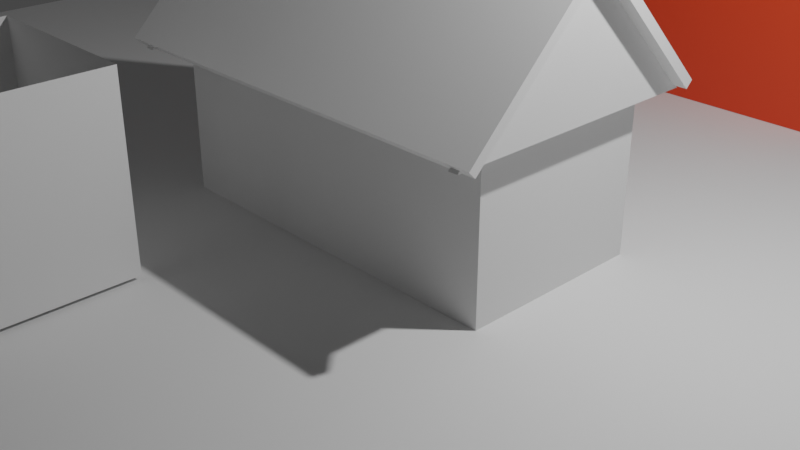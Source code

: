 # Source: Two_houses.blend  (saved by Blender 2.91.10; exported with 4.5.12 LTS)
import bpy
from mathutils import Matrix  # noqa: F401  (used for matrix-valued properties, if any)

bpy.ops.wm.read_factory_settings(use_empty=True)
scene = bpy.context.scene
scene.name = 'Scene'

# ---- collections
col_collection = bpy.data.collections.new('Collection'); scene.collection.children.link(col_collection)

# ---- materials (node trees are filled in below, after node groups)
mat_red = bpy.data.materials.new('Red')
mat_red.use_transparent_shadow = False
mat_white = bpy.data.materials.new('White')
mat_white.use_transparent_shadow = False
mat_roof = bpy.data.materials.new('Roof')
mat_roof.use_transparent_shadow = False

# ---- material node trees
mat_red.use_nodes = True; mat_red.node_tree.nodes.clear()
_N = mat_red.node_tree.nodes; _L = mat_red.node_tree.links
n0 = _N.new('ShaderNodeBsdfPrincipled'); n0.name = 'Principled BSDF'; n0.location = (10, 300)
n0.distribution = 'GGX'
n0.subsurface_method = 'BURLEY'
n0.inputs[0].default_value = (0.8, 0.05332, 0.01193, 1.0)
n0.inputs[3].default_value = 1.45
n0.inputs[27].default_value = (0.0, 0.0, 0.0, 1.0)
n0.inputs[28].default_value = 1.0
n1 = _N.new('ShaderNodeOutputMaterial'); n1.name = 'Material Output'; n1.location = (300, 300)
_L.new(n0.outputs[0], n1.inputs[0])
n1.is_active_output = True
mat_white.use_nodes = True; mat_white.node_tree.nodes.clear()
_N = mat_white.node_tree.nodes; _L = mat_white.node_tree.links
n0 = _N.new('ShaderNodeBsdfPrincipled'); n0.name = 'Principled BSDF'; n0.location = (10, 300)
n0.distribution = 'GGX'
n0.subsurface_method = 'BURLEY'
n0.inputs[0].default_value = (1.0, 1.0, 1.0, 1.0)
n0.inputs[3].default_value = 1.45
n0.inputs[27].default_value = (0.0, 0.0, 0.0, 1.0)
n0.inputs[28].default_value = 1.0
n1 = _N.new('ShaderNodeOutputMaterial'); n1.name = 'Material Output'; n1.location = (300, 300)
_L.new(n0.outputs[0], n1.inputs[0])
n1.is_active_output = True
mat_roof.use_nodes = True; mat_roof.node_tree.nodes.clear()
_N = mat_roof.node_tree.nodes; _L = mat_roof.node_tree.links
n0 = _N.new('ShaderNodeBsdfPrincipled'); n0.name = 'Principled BSDF'; n0.location = (10, 300)
n0.distribution = 'GGX'
n0.subsurface_method = 'BURLEY'
n0.inputs[0].default_value = (0.1341, 0.4053, 0.5372, 1.0)
n0.inputs[3].default_value = 1.45
n0.inputs[27].default_value = (0.0, 0.0, 0.0, 1.0)
n0.inputs[28].default_value = 1.0
n1 = _N.new('ShaderNodeOutputMaterial'); n1.name = 'Material Output'; n1.location = (300, 300)
_L.new(n0.outputs[0], n1.inputs[0])
n1.is_active_output = True

# ---- world
world_world = bpy.data.worlds.new('World'); scene.world = world_world
world_world.use_nodes = True; world_world.node_tree.nodes.clear()
_N = world_world.node_tree.nodes; _L = world_world.node_tree.links
n0 = _N.new('ShaderNodeOutputWorld'); n0.name = 'World Output'; n0.location = (300, 300)
n1 = _N.new('ShaderNodeBackground'); n1.name = 'Background'; n1.location = (10, 300)
n1.inputs[0].default_value = (0.05088, 0.05088, 0.05088, 1.0)
_L.new(n1.outputs[0], n0.inputs[0])
n0.is_active_output = True
world_world.color = (0.05088, 0.05088, 0.05088)
world_world.use_sun_shadow = False
world_world.sun_shadow_jitter_overblur = 0.0

# ---- cameras
cam_camera = bpy.data.cameras.new('Camera')
cam_camera.clip_end = 100.0
cam_camera.ortho_scale = 7.314

# ---- lights
light_light = bpy.data.lights.new('Light', 'POINT')
light_light.transmission_factor = 0.0
light_light.energy = 1000.0
light_light.shadow_soft_size = 0.1
light_light.shadow_maximum_resolution = 0.006
light_light.use_absolute_resolution = True

# ---- meshes
me_plane = bpy.data.meshes.new('Plane')
me_plane.from_pydata([(-1.0, -1.0, 0.0), (1.0, -1.0, 0.0), (-1.0, 1.0, 0.0), (1.0, 1.0, 0.0)], [], [(0, 1, 3, 2)])
_uv = me_plane.uv_layers.new(name='UVMap')
_uv.uv.foreach_set('vector', [0.0, 0.0, 1.0, 0.0, 1.0, 1.0, 0.0, 1.0])
me_plane.use_remesh_fix_poles = True
me_plane.use_remesh_preserve_attributes = False
me_plane.use_mirror_vertex_groups = False
me_plane.update()
me_cube_001 = bpy.data.meshes.new('Cube.001')
me_cube_001.from_pydata([(-2.0, -1.0, 0.0), (-2.0, -1.0, 2.0), (-2.0, 1.0, 0.0), (-2.0, 1.0, 2.0), (2.0, -1.0, 0.0), (2.0, -1.0, 2.0), (2.0, 1.0, 0.0), (2.0, 1.0, 2.0), (-2.3, -1.394, 1.615), (-2.3, -1.465, 1.686), (-2.3, 0.01975, 3.029), (-2.3, -0.05096, 3.1), (2.3, -1.394, 1.615), (2.3, -1.465, 1.686), (2.3, 0.01975, 3.029), (2.3, -0.05096, 3.1), (-2.3, 1.4, 1.723), (-2.3, 1.329, 1.653), (-2.3, -0.01466, 3.138), (-2.3, -0.08537, 3.067), (2.3, 1.4, 1.723), (2.3, 1.329, 1.653), (2.3, -0.01466, 3.138), (2.3, -0.08537, 3.067), (2.068, -0.03265, 3.034), (2.068, 1.382, 1.62), (2.068, -1.447, 1.62), (2.168, -0.03265, 3.034), (2.168, 1.382, 1.62), (2.168, -1.447, 1.62), (-2.114, -0.03265, 3.034), (-2.114, 1.382, 1.62), (-2.114, -1.447, 1.62), (-2.014, -0.03265, 3.034), (-2.014, 1.382, 1.62), (-2.014, -1.447, 1.62)], [], [(0, 1, 3, 2), (2, 3, 7, 6), (6, 7, 5, 4), (4, 5, 1, 0), (2, 6, 4, 0), (8, 9, 11, 10), (10, 11, 15, 14), (14, 15, 13, 12), (12, 13, 9, 8), (10, 14, 12, 8), (15, 11, 9, 13), (16, 17, 19, 18), (18, 19, 23, 22), (22, 23, 21, 20), (20, 21, 17, 16), (18, 22, 20, 16), (23, 19, 17, 21), (24, 25, 26), (29, 28, 27), (27, 28, 25, 24), (26, 29, 27, 24), (25, 28, 29, 26), (30, 31, 32), (35, 34, 33), (33, 34, 31, 30), (32, 35, 33, 30), (31, 34, 35, 32)])
_uv = me_cube_001.uv_layers.new(name='UVMap')
_uv.uv.foreach_set('vector', [0.375, 0.0, 0.625, 0.0, 0.625, 0.25, 0.375, 0.25, 0.375, 0.25, 0.625, 0.25, 0.625, 0.5, 0.375, 0.5, 0.375, 0.5, 0.625, 0.5, 0.625, 0.75, 0.375, 0.75, 0.375, 0.75, 0.625, 0.75, 0.625, 1.0, 0.375, 1.0, 0.125, 0.5, 0.375, 0.5, 0.375, 0.75, 0.125, 0.75, 0.375, 0.0, 0.625, 0.0, 0.625, 0.25, 0.375, 0.25, 0.375, 0.25, 0.625, 0.25, 0.625, 0.5, 0.375, 0.5, 0.375, 0.5, 0.625, 0.5, 0.625, 0.75, 0.375, 0.75, 0.375, 0.75, 0.625, 0.75, 0.625, 1.0, 0.375, 1.0, 0.125, 0.5, 0.375, 0.5, 0.375, 0.75, 0.125, 0.75, 0.625, 0.5, 0.875, 0.5, 0.875, 0.75, 0.625, 0.75, 0.375, 0.0, 0.625, 0.0, 0.625, 0.25, 0.375, 0.25, 0.375, 0.25, 0.625, 0.25, 0.625, 0.5, 0.375, 0.5, 0.375, 0.5, 0.625, 0.5, 0.625, 0.75, 0.375, 0.75, 0.375, 0.75, 0.625, 0.75, 0.625, 1.0, 0.375, 1.0, 0.125, 0.5, 0.375, 0.5, 0.375, 0.75, 0.125, 0.75, 0.625, 0.5, 0.875, 0.5, 0.875, 0.75, 0.625, 0.75, 0.375, 0.0, 0.625, 0.0, 0.375, 0.25, 0.375, 0.5, 0.625, 0.75, 0.375, 0.75, 0.375, 0.75, 0.625, 0.75, 0.625, 1.0, 0.375, 1.0, 0.125, 0.5, 0.375, 0.5, 0.375, 0.75, 0.125, 0.75, 0.875, 0.75, 0.625, 0.75, 0.375, 0.5, 0.375, 0.25, 0.375, 0.0, 0.625, 0.0, 0.375, 0.25, 0.375, 0.5, 0.625, 0.75, 0.375, 0.75, 0.375, 0.75, 0.625, 0.75, 0.625, 1.0, 0.375, 1.0, 0.125, 0.5, 0.375, 0.5, 0.375, 0.75, 0.125, 0.75, 0.875, 0.75, 0.625, 0.75, 0.375, 0.5, 0.375, 0.25])
me_cube_001.use_remesh_fix_poles = True
me_cube_001.use_remesh_preserve_attributes = False
me_cube_001.use_mirror_vertex_groups = False
me_cube_001.update()
me_cube_002 = bpy.data.meshes.new('Cube.002')
me_cube_002.from_pydata([(1.924, 5.424, 2.195), (1.924, 6.851, 2.195), (1.924, 5.137, 0.003644), (1.924, 5.137, 1.562), (1.924, 7.137, 0.003644), (1.924, 7.137, 1.562), (-2.076, 7.137, 0.003644), (-2.076, 5.137, 0.003644), (-2.076, 5.137, 1.562), (-2.076, 7.137, 1.562), (-2.076, 5.424, 2.195), (-2.076, 6.851, 2.195), (1.924, 6.137, 2.915), (-2.076, 6.137, 2.915), (1.922, 7.973, 0.9436), (-2.078, 7.973, 0.9436), (1.924, 7.137, 1.612), (-2.076, 7.137, 1.612), (1.922, 7.973, 0.9936), (-2.078, 7.973, 0.9936), (-0.734, 7.624, -0.122), (-0.734, 7.624, 1.169), (-0.734, 7.724, -0.122), (-0.734, 7.724, 1.169), (-0.634, 7.624, -0.122), (-0.634, 7.624, 1.169), (-0.634, 7.724, -0.122), (-0.634, 7.724, 1.169), (1.275, 7.624, -0.122), (1.275, 7.624, 1.169), (1.275, 7.724, -0.122), (1.275, 7.724, 1.169), (1.375, 7.624, -0.122), (1.375, 7.624, 1.169), (1.375, 7.724, -0.122), (1.375, 7.724, 1.169), (0.3111, 7.624, -0.122), (0.3111, 7.624, 1.169), (0.3111, 7.724, -0.122), (0.3111, 7.724, 1.169), (0.4111, 7.624, -0.122), (0.4111, 7.624, 1.169), (0.4111, 7.724, -0.122), (0.4111, 7.724, 1.169), (-1.73, 7.624, -0.122), (-1.73, 7.624, 1.169), (-1.73, 7.724, -0.122), (-1.73, 7.724, 1.169), (-1.63, 7.624, -0.122), (-1.63, 7.624, 1.169), (-1.63, 7.724, -0.122), (-1.63, 7.724, 1.169), (1.924, 6.851, 2.245), (-2.076, 6.851, 2.245), (1.924, 7.137, 1.612), (-2.076, 7.137, 1.612), (-2.076, 5.137, 1.612), (1.924, 5.137, 1.612), (-2.076, 5.424, 2.245), (1.924, 5.424, 2.245), (-2.076, 6.137, 2.965), (1.924, 6.137, 2.965), (2.028, 6.851, 2.245), (2.028, 6.851, 2.195), (2.028, 7.137, 1.562), (2.028, 5.424, 2.195), (2.028, 5.137, 1.562), (2.028, 6.137, 2.915), (2.028, 7.137, 1.612), (2.028, 5.424, 2.245), (2.028, 5.137, 1.612), (2.028, 6.137, 2.965), (-2.178, 6.137, 2.915), (-2.178, 6.137, 2.965), (-2.178, 7.137, 1.562), (-2.178, 6.851, 2.195), (-2.178, 5.137, 1.562), (-2.178, 5.424, 2.195), (-2.178, 7.137, 1.612), (-2.178, 6.851, 2.245), (-2.178, 5.137, 1.612), (-2.178, 5.424, 2.245)], [], [(4, 5, 3, 2), (4, 6, 9, 5), (11, 10, 13), (3, 8, 7, 2), (7, 8, 9, 6), (0, 12, 67, 65), (3, 5, 1, 0), (2, 7, 6, 4), (9, 8, 10, 11), (60, 53, 79, 73), (13, 10, 77, 72), (3, 0, 65, 66), (0, 1, 12), (15, 9, 17, 19), (17, 16, 18, 19), (9, 5, 16, 17), (5, 14, 18, 16), (14, 15, 19, 18), (20, 21, 23, 22), (22, 23, 27, 26), (26, 27, 25, 24), (24, 25, 21, 20), (22, 26, 24, 20), (27, 23, 21, 25), (28, 29, 31, 30), (30, 31, 35, 34), (34, 35, 33, 32), (32, 33, 29, 28), (30, 34, 32, 28), (35, 31, 29, 33), (36, 37, 39, 38), (38, 39, 43, 42), (42, 43, 41, 40), (40, 41, 37, 36), (38, 42, 40, 36), (43, 39, 37, 41), (44, 45, 47, 46), (46, 47, 51, 50), (50, 51, 49, 48), (48, 49, 45, 44), (46, 50, 48, 44), (51, 47, 45, 49), (54, 55, 53, 52), (56, 57, 59, 58), (58, 59, 61, 60), (52, 53, 60, 61), (54, 52, 62, 68), (1, 5, 64, 63), (5, 9, 55, 54), (56, 58, 81, 80), (8, 3, 57, 56), (11, 13, 72, 75), (66, 65, 69, 70), (63, 64, 68, 62), (65, 67, 71, 69), (67, 63, 62, 71), (59, 57, 70, 69), (12, 1, 63, 67), (61, 59, 69, 71), (52, 61, 71, 62), (57, 3, 66, 70), (5, 54, 68, 64), (72, 77, 81, 73), (75, 72, 73, 79), (74, 75, 79, 78), (77, 76, 80, 81), (55, 9, 74, 78), (58, 60, 73, 81), (8, 56, 80, 76), (9, 11, 75, 74), (53, 55, 78, 79), (10, 8, 76, 77)])
me_cube_002.polygons.foreach_set('material_index', [0, 0, 0, 0, 0, 0, 0, 0, 0, 2, 0, 0, 0, 1, 0, 0, 1, 1, 1, 1, 1, 1, 1, 1, 1, 1, 1, 1, 1, 1, 1, 1, 1, 1, 1, 1, 1, 1, 1, 1, 1, 1, 2, 2, 2, 2, 2, 0, 0, 2, 0, 0, 1, 1, 1, 1, 2, 0, 2, 2, 0, 0, 0, 0, 0, 0, 0, 2, 0, 0, 2, 0])
_uv = me_cube_002.uv_layers.new(name='UVMap')
_uv.uv.foreach_set('vector', [0.375, 0.5, 0.625, 0.5, 0.625, 0.75, 0.375, 0.75, 0.375, 0.5, 0.375, 0.25, 0.625, 0.25, 0.625, 0.5, 0.625, 0.25, 0.625, 0.0, 0.625, 0.25, 0.625, 0.75, 0.625, 1.0, 0.375, 1.0, 0.375, 0.75, 0.375, 0.0, 0.625, 0.0, 0.625, 0.25, 0.375, 0.25, 0.625, 0.75, 0.625, 0.75, 0.625, 0.75, 0.625, 0.75, 0.625, 0.75, 0.625, 0.5, 0.625, 0.5, 0.625, 0.75, 0.375, 0.75, 0.125, 0.75, 0.125, 0.5, 0.375, 0.5, 0.625, 0.25, 0.625, 0.0, 0.625, 0.0, 0.625, 0.25, 0.625, 0.25, 0.625, 0.25, 0.625, 0.25, 0.625, 0.25, 0.625, 0.25, 0.625, 0.0, 0.625, 0.0, 0.625, 0.25, 0.625, 0.75, 0.625, 0.75, 0.625, 0.75, 0.625, 0.75, 0.625, 0.75, 0.625, 0.5, 0.625, 0.75, 0.0, 0.0, 0.0, 0.0, 0.0, 0.0, 0.0, 0.0, 0.625, 0.25, 0.625, 0.5, 0.625, 0.5, 0.625, 0.25, 0.625, 0.25, 0.625, 0.5, 0.625, 0.5, 0.625, 0.25, 0.0, 0.0, 0.0, 0.0, 0.0, 0.0, 0.0, 0.0, 0.0, 0.0, 0.0, 0.0, 0.0, 0.0, 0.0, 0.0, 0.375, 0.0, 0.625, 0.0, 0.625, 0.25, 0.375, 0.25, 0.375, 0.25, 0.625, 0.25, 0.625, 0.5, 0.375, 0.5, 0.375, 0.5, 0.625, 0.5, 0.625, 0.75, 0.375, 0.75, 0.375, 0.75, 0.625, 0.75, 0.625, 1.0, 0.375, 1.0, 0.125, 0.5, 0.375, 0.5, 0.375, 0.75, 0.125, 0.75, 0.625, 0.5, 0.875, 0.5, 0.875, 0.75, 0.625, 0.75, 0.375, 0.0, 0.625, 0.0, 0.625, 0.25, 0.375, 0.25, 0.375, 0.25, 0.625, 0.25, 0.625, 0.5, 0.375, 0.5, 0.375, 0.5, 0.625, 0.5, 0.625, 0.75, 0.375, 0.75, 0.375, 0.75, 0.625, 0.75, 0.625, 1.0, 0.375, 1.0, 0.125, 0.5, 0.375, 0.5, 0.375, 0.75, 0.125, 0.75, 0.625, 0.5, 0.875, 0.5, 0.875, 0.75, 0.625, 0.75, 0.375, 0.0, 0.625, 0.0, 0.625, 0.25, 0.375, 0.25, 0.375, 0.25, 0.625, 0.25, 0.625, 0.5, 0.375, 0.5, 0.375, 0.5, 0.625, 0.5, 0.625, 0.75, 0.375, 0.75, 0.375, 0.75, 0.625, 0.75, 0.625, 1.0, 0.375, 1.0, 0.125, 0.5, 0.375, 0.5, 0.375, 0.75, 0.125, 0.75, 0.625, 0.5, 0.875, 0.5, 0.875, 0.75, 0.625, 0.75, 0.375, 0.0, 0.625, 0.0, 0.625, 0.25, 0.375, 0.25, 0.375, 0.25, 0.625, 0.25, 0.625, 0.5, 0.375, 0.5, 0.375, 0.5, 0.625, 0.5, 0.625, 0.75, 0.375, 0.75, 0.375, 0.75, 0.625, 0.75, 0.625, 1.0, 0.375, 1.0, 0.125, 0.5, 0.375, 0.5, 0.375, 0.75, 0.125, 0.75, 0.625, 0.5, 0.875, 0.5, 0.875, 0.75, 0.625, 0.75, 0.625, 0.5, 0.625, 0.25, 0.625, 0.25, 0.625, 0.5, 0.625, 1.0, 0.625, 0.75, 0.625, 0.75, 0.625, 1.0, 0.625, 1.0, 0.625, 0.75, 0.625, 0.75, 0.625, 1.0, 0.625, 0.5, 0.625, 0.25, 0.625, 0.25, 0.625, 0.5, 0.625, 0.5, 0.625, 0.5, 0.625, 0.5, 0.625, 0.5, 0.625, 0.5, 0.625, 0.5, 0.625, 0.5, 0.625, 0.5, 0.625, 0.5, 0.625, 0.25, 0.625, 0.25, 0.625, 0.5, 0.625, 1.0, 0.625, 1.0, 0.625, 1.0, 0.625, 1.0, 0.625, 1.0, 0.625, 0.75, 0.625, 0.75, 0.625, 1.0, 0.625, 0.25, 0.625, 0.25, 0.625, 0.25, 0.625, 0.25, 0.625, 0.75, 0.625, 0.75, 0.625, 0.75, 0.625, 0.75, 0.625, 0.5, 0.625, 0.5, 0.625, 0.5, 0.625, 0.5, 0.625, 0.75, 0.625, 0.75, 0.625, 0.75, 0.625, 0.75, 0.625, 0.75, 0.625, 0.5, 0.625, 0.5, 0.625, 0.75, 0.625, 0.75, 0.625, 0.75, 0.625, 0.75, 0.625, 0.75, 0.625, 0.75, 0.625, 0.5, 0.625, 0.5, 0.625, 0.75, 0.625, 0.75, 0.625, 0.75, 0.625, 0.75, 0.625, 0.75, 0.625, 0.5, 0.625, 0.5, 0.625, 0.5, 0.625, 0.5, 0.625, 0.75, 0.625, 0.75, 0.625, 0.75, 0.625, 0.75, 0.625, 0.5, 0.625, 0.5, 0.625, 0.5, 0.625, 0.5, 0.625, 0.25, 0.625, 0.0, 0.625, 0.0, 0.625, 0.25, 0.625, 0.25, 0.625, 0.25, 0.625, 0.25, 0.625, 0.25, 0.625, 0.25, 0.625, 0.25, 0.625, 0.25, 0.625, 0.25, 0.625, 0.0, 0.625, 0.0, 0.625, 0.0, 0.625, 0.0, 0.625, 0.25, 0.625, 0.25, 0.625, 0.25, 0.625, 0.25, 0.625, 1.0, 0.625, 1.0, 0.625, 1.0, 0.625, 1.0, 0.625, 1.0, 0.625, 1.0, 0.625, 1.0, 0.625, 1.0, 0.625, 0.25, 0.625, 0.25, 0.625, 0.25, 0.625, 0.25, 0.625, 0.25, 0.625, 0.25, 0.625, 0.25, 0.625, 0.25, 0.625, 0.0, 0.625, 0.0, 0.625, 0.0, 0.625, 0.0])
me_cube_002.materials.append(mat_red)
me_cube_002.materials.append(mat_white)
me_cube_002.materials.append(mat_roof)
me_cube_002.use_remesh_fix_poles = True
me_cube_002.use_remesh_preserve_attributes = False
me_cube_002.use_mirror_vertex_groups = False
me_cube_002.update()
me_cube_003 = bpy.data.meshes.new('Cube.003')
me_cube_003.from_pydata([(-1.0, -1.0, -1.0), (-1.0, -1.0, 1.0), (-1.0, 1.0, -1.0), (-1.0, 1.0, 1.0), (1.0, -1.0, -1.0), (1.0, -1.0, 1.0), (1.0, 1.0, -1.0), (1.0, 1.0, 1.0)], [], [(0, 1, 3, 2), (2, 3, 7, 6), (6, 7, 5, 4), (4, 5, 1, 0), (2, 6, 4, 0)])
_uv = me_cube_003.uv_layers.new(name='UVMap')
_uv.uv.foreach_set('vector', [0.375, 0.0, 0.625, 0.0, 0.625, 0.25, 0.375, 0.25, 0.375, 0.25, 0.625, 0.25, 0.625, 0.5, 0.375, 0.5, 0.375, 0.5, 0.625, 0.5, 0.625, 0.75, 0.375, 0.75, 0.375, 0.75, 0.625, 0.75, 0.625, 1.0, 0.375, 1.0, 0.125, 0.5, 0.375, 0.5, 0.375, 0.75, 0.125, 0.75])
me_cube_003.use_remesh_fix_poles = True
me_cube_003.use_remesh_preserve_attributes = False
me_cube_003.use_mirror_vertex_groups = False
me_cube_003.update()

# ---- objects
ob_light = bpy.data.objects.new('Light', light_light)
ob_camera = bpy.data.objects.new('Camera', cam_camera)
ob_plane = bpy.data.objects.new('Plane', me_plane)
ob_cube = bpy.data.objects.new('Cube', me_cube_001)
ob_cube_001 = bpy.data.objects.new('Cube.001', me_cube_002)
ob_cube_002 = bpy.data.objects.new('Cube.002', me_cube_003)

# ---- transforms, parenting, visibility, modifiers, constraints
ob_light.location = (4.076, 1.005, 5.904)
ob_light.rotation_euler = (0.6503, 0.05522, 1.866)
ob_light.lock_rotations_4d = False
ob_light.empty_display_type = 'ARROWS'
ob_light.color = (0.0, 0.0, 0.0, 0.0)
ob_light.lineart.crease_threshold = 0.0
ob_camera.location = (7.359, -6.926, 4.958)
ob_camera.rotation_euler = (1.109, 0.0, 0.8149)
ob_camera.lock_rotations_4d = False
ob_camera.empty_display_type = 'ARROWS'
ob_camera.color = (0.0, 0.0, 0.0, 0.0)
ob_camera.display_type = 'WIRE'
ob_camera.lineart.crease_threshold = 0.0
ob_plane.location = (0.0, 0.0, 0.0)
ob_plane.scale = (10.0, 10.0, 10.0)
ob_plane.lineart.crease_threshold = 0.0
ob_cube.location = (0.0, 0.0, 0.0)
ob_cube.lineart.crease_threshold = 0.0
ob_cube_001.location = (0.0, 0.0, 0.0)
ob_cube_001.lineart.crease_threshold = 0.0
ob_cube_002.location = (-1.684, -3.571, 1.048)
ob_cube_002.lineart.crease_threshold = 0.0

# ---- collection membership
col_collection.objects.link(ob_light)
col_collection.objects.link(ob_camera)
col_collection.objects.link(ob_plane)
col_collection.objects.link(ob_cube)
col_collection.objects.link(ob_cube_001)
col_collection.objects.link(ob_cube_002)

# ---- scene / render settings (as saved in the file)
scene.camera = ob_camera
scene.frame_start = 1; scene.frame_end = 250; scene.frame_set(1)
scene.render.engine = 'BLENDER_EEVEE_NEXT'
scene.cycles.use_denoising = False
scene.cycles.samples = 128
scene.cycles.sampling_pattern = 'TABULATED_SOBOL'
scene.cycles.use_adaptive_sampling = False
scene.cycles.use_light_tree = False
scene.view_settings.view_transform = 'Filmic'
bpy.context.view_layer.update()
